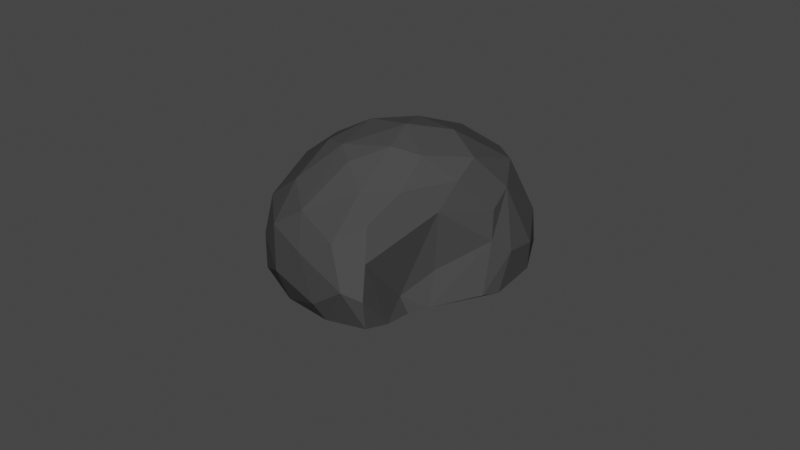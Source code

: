 # Source: rock_1.blend  (saved by Blender 2.93.20; exported with 4.5.12 LTS)
import bpy
from mathutils import Matrix  # noqa: F401  (used for matrix-valued properties, if any)

bpy.ops.wm.read_factory_settings(use_empty=True)
scene = bpy.context.scene
scene.name = 'Scene'

# ---- collections
col_collection = bpy.data.collections.new('Collection'); scene.collection.children.link(col_collection)

# ---- materials (node trees are filled in below, after node groups)
mat_material_001 = bpy.data.materials.new('Material.001')
mat_material_001.use_transparent_shadow = False

# ---- material node trees
mat_material_001.use_nodes = True; mat_material_001.node_tree.nodes.clear()
_N = mat_material_001.node_tree.nodes; _L = mat_material_001.node_tree.links
n0 = _N.new('ShaderNodeBsdfPrincipled'); n0.name = 'Principled BSDF'; n0.location = (10, 300)
n0.distribution = 'GGX'
n0.subsurface_method = 'BURLEY'
n0.inputs[0].default_value = (0.06045, 0.06045, 0.06045, 1.0)
n0.inputs[2].default_value = 1.0
n0.inputs[3].default_value = 1.45
n0.inputs[13].default_value = 0.0
n0.inputs[27].default_value = (0.0, 0.0, 0.0, 1.0)
n0.inputs[28].default_value = 1.0
n1 = _N.new('ShaderNodeOutputMaterial'); n1.name = 'Material Output'; n1.location = (300, 300)
_L.new(n0.outputs[0], n1.inputs[0])
n1.is_active_output = True

# ---- world
world_world = bpy.data.worlds.new('World'); scene.world = world_world
world_world.use_nodes = True; world_world.node_tree.nodes.clear()
_N = world_world.node_tree.nodes; _L = world_world.node_tree.links
n0 = _N.new('ShaderNodeOutputWorld'); n0.name = 'World Output'; n0.location = (300, 300)
n1 = _N.new('ShaderNodeBackground'); n1.name = 'Background'; n1.location = (10, 300)
n1.inputs[0].default_value = (0.05088, 0.05088, 0.05088, 1.0)
_L.new(n1.outputs[0], n0.inputs[0])
n0.is_active_output = True
world_world.color = (0.05088, 0.05088, 0.05088)
world_world.use_sun_shadow = False
world_world.sun_shadow_jitter_overblur = 0.0

# ---- meshes
me_icosphere = bpy.data.meshes.new('Icosphere')
me_icosphere.from_pydata([(0.1794, 0.08448, -0.8672), (0.6266, 0.4893, -0.418), (-0.6672, -0.4972, 0.4131), (0.3096, 0.5893, 0.1451), (-0.08056, -0.1109, -0.841), (0.195, -0.1479, -0.6295), (0.3646, 0.3192, -0.7728), (-0.4915, 0.004464, -0.7816), (-0.6607, -0.4351, -0.48), (-0.1412, 0.4502, -0.7858), (-0.5812, 0.3878, -0.5136), (0.2403, 0.7269, -0.4951), (0.6959, 0.1737, 0.02054), (-0.2528, -0.5998, 0.1115), (0.2471, -0.3502, 0.09755), (-0.866, -0.3042, -0.006752), (-0.5812, -0.7045, 0.01113), (-0.4762, 0.6614, -0.03653), (-0.8198, 0.205, -0.02966), (0.2665, 0.7257, 0.01098), (0.1466, 0.8352, -0.1962), (-0.7355, -0.06541, 0.4521), (0.435, 0.4265, 0.1247), (0.2539, -0.3362, 0.796), (0.2565, -0.1573, 0.4512), (-0.3635, -0.2839, 0.7793), (-0.3432, 0.2316, 0.6583), (0.07839, 0.41, 0.4327), (-0.5162, -0.6544, -0.2337), (0.5701, 0.3814, -0.6024), (-0.3176, -0.07783, -0.8465), (-0.8039, -0.3095, -0.3554), (-0.3535, 0.5593, -0.5948), (0.4801, 0.6465, -0.4076), (0.6324, 0.1232, 0.1408), (-0.0009284, -0.4488, 0.4063), (-0.8471, -0.1545, -0.3148), (-0.7221, -0.5806, 0.1408), (-0.2563, 0.7647, -0.2897), (-0.7732, 0.2199, 0.2574), (0.6189, 0.5097, -0.2142), (-0.002812, 0.766, 0.2053), (-0.5184, -0.6807, 0.3696), (-0.6574, 0.2993, 0.4101), (0.03293, 0.6225, 0.3496), (-0.005574, -0.02174, 0.8334), (-0.6291, -0.3389, 0.5928), (-0.5366, 0.2809, 0.5367), (-0.4968, -0.4672, -0.5462), (-0.639, 0.09035, -0.6524), (-0.5791, -0.6101, -0.334), (-0.7763, 0.1587, -0.3794), (0.02771, 0.8126, -0.3762), (0.725, 0.3455, -0.2872), (-0.4616, 0.6338, 0.2369), (0.4371, -0.1211, 0.3335), (-0.2523, -0.6735, 0.4986), (-0.4106, 0.5157, 0.457), (0.1395, -0.1918, 0.8773), (-0.2355, -0.07026, 0.8585), (-0.156, 0.137, 0.7762), (0.3006, 0.0786, 0.3117), (-0.1614, 0.3789, 0.5762), (-0.2319, 0.6018, 0.4404), (-0.5378, -0.112, 0.6763), (0.005852, -0.2375, 0.9008), (-0.4198, -0.545, 0.6203), (0.03093, -0.5173, 0.6947), (0.3247, -0.2841, 0.6219), (0.3663, -0.2231, 0.4029), (0.5691, 0.4312, 0.002297), (-0.2277, 0.7817, 0.08924), (-0.8911, -0.04633, -0.02283), (-0.8215, -0.3178, 0.2836), (-0.4106, -0.7471, 0.2452), (0.3805, -0.2207, -0.05965), (-0.6846, 0.4577, 0.06854), (-0.4879, 0.602, -0.3301), (-0.7009, 0.3888, -0.245), (-0.6884, -0.5836, -0.2131), (0.13, -0.3842, -0.1785), (0.705, 0.2389, -0.2518), (0.4349, 0.5431, -0.6175), (0.09053, 0.3282, -0.8504), (-0.04589, 0.6675, -0.6318), (-0.4228, 0.3497, -0.7236), (-0.2627, 0.1973, -0.8579), (-0.6511, -0.2097, -0.6331), (-0.5128, -0.2872, -0.7003), (0.4701, 0.2084, -0.6738), (0.4281, 0.01917, -0.5324), (-0.1859, -0.4088, -0.5018), (-0.09024, -0.4737, 0.7594), (0.1734, 0.5315, -0.7324)], [], [(4, 30, 0), (86, 30, 7), (9, 83, 86), (0, 83, 6), (36, 31, 15), (77, 32, 10), (38, 77, 17), (1, 33, 40), (12, 75, 81), (15, 72, 36), (71, 38, 17), (1, 40, 53), (70, 40, 19), (69, 68, 35), (56, 66, 42), (46, 66, 25), (26, 47, 64), (44, 27, 3), (27, 44, 62), (61, 55, 22), (55, 61, 24), (45, 24, 27), (27, 61, 22), (26, 60, 62), (62, 63, 26), (59, 60, 26), (64, 59, 26), (21, 46, 64), (64, 46, 25), (65, 59, 25), (58, 65, 23), (67, 68, 23), (24, 68, 69), (70, 34, 12), (22, 70, 19), (44, 41, 63), (3, 41, 44), (71, 41, 20), (54, 71, 17), (57, 54, 43), (63, 54, 57), (72, 39, 18), (21, 73, 46), (42, 74, 56), (28, 74, 16), (13, 74, 28), (14, 69, 35), (55, 75, 12), (34, 55, 12), (20, 33, 11), (11, 52, 20), (76, 54, 17), (39, 76, 18), (10, 78, 77), (76, 78, 18), (51, 78, 10), (78, 51, 18), (37, 73, 15), (79, 31, 8), (50, 79, 8), (14, 35, 13), (80, 28, 91), (13, 80, 14), (75, 80, 5), (14, 80, 75), (81, 53, 12), (82, 29, 6), (33, 82, 11), (84, 52, 11), (32, 85, 10), (86, 85, 9), (10, 85, 49), (51, 49, 36), (49, 51, 10), (87, 49, 7), (4, 88, 30), (87, 88, 8), (48, 88, 4), (50, 48, 28), (29, 89, 6), (90, 89, 81), (6, 89, 0), (38, 71, 20, 52), (4, 91, 48), (75, 5, 90), (0, 30, 86), (0, 86, 83), (75, 90, 81), (38, 32, 77), (19, 40, 33), (36, 72, 51), (18, 51, 72), (70, 12, 53, 40), (66, 46, 2, 42), (43, 21, 64, 47), (45, 27, 62, 60), (63, 62, 44), (27, 24, 61), (22, 3, 27), (57, 47, 26, 63), (43, 47, 57), (65, 58, 45, 59), (45, 60, 59), (25, 59, 64), (92, 65, 25, 66), (92, 66, 56, 67), (67, 23, 65, 92), (67, 56, 35, 68), (68, 24, 45, 58), (23, 68, 58), (34, 70, 22, 55), (24, 69, 55), (71, 54, 63, 41), (19, 3, 22), (73, 21, 39, 72), (21, 43, 39), (15, 73, 72), (37, 16, 74, 42), (2, 46, 73), (74, 13, 35, 56), (2, 37, 42), (75, 55, 69, 14), (76, 39, 43, 54), (20, 41, 19), (3, 19, 41), (19, 33, 20), (76, 17, 77, 78), (79, 37, 15, 31), (2, 73, 37), (28, 16, 79, 50), (16, 37, 79), (82, 33, 1, 29), (13, 28, 80), (91, 5, 80), (93, 82, 6, 83), (83, 9, 84, 93), (93, 84, 11, 82), (32, 84, 9, 85), (38, 52, 84), (86, 7, 49, 85), (38, 84, 32), (87, 31, 36, 49), (8, 31, 87), (88, 87, 7, 30), (48, 50, 8, 88), (29, 53, 81, 89), (90, 5, 0, 89), (1, 53, 29), (5, 4, 0), (48, 91, 28), (5, 91, 4)])
_uv = me_icosphere.uv_layers.new(name='UVMap')
_uv.uv.foreach_set('vector', [0.9329, 0.04132, 0.9036, 0.05643, 0.9091, 0.0, 0.7235, 0.06274, 0.75, 0.03937, 0.7727, 0.07873, 0.5909, 0.07873, 0.5455, 0.0631, 0.5682, 0.03937, 0.5279, 0.03037, 0.5455, 0.0631, 0.5, 0.07873, 0.8338, 0.1845, 0.8685, 0.1806, 0.8636, 0.2362, 0.6896, 0.1882, 0.6818, 0.1373, 0.7273, 0.1575, 0.6419, 0.1891, 0.6896, 0.1882, 0.6815, 0.2356, 0.4545, 0.1575, 0.5007, 0.171, 0.4627, 0.2052, 0.3743, 0.2362, 0.2627, 0.2117, 0.3765, 0.1929, 0.8636, 0.2362, 0.8182, 0.234, 0.8338, 0.1845, 0.635, 0.2546, 0.6419, 0.1891, 0.6815, 0.2356, 0.4545, 0.1575, 0.4627, 0.2052, 0.4193, 0.1866, 0.4505, 0.2511, 0.4627, 0.2052, 0.5408, 0.2488, 0.2769, 0.3259, 0.2572, 0.365, 0.1755, 0.3019, 0.0937, 0.3133, 0.05112, 0.3444, 0.04545, 0.2965, 0.02273, 0.3543, 0.05112, 0.3444, 0.04546, 0.3937, 0.7727, 0.3937, 0.7599, 0.3486, 0.8281, 0.3616, 0.5892, 0.3207, 0.5802, 0.3752, 0.525, 0.2924, 0.5802, 0.3752, 0.5892, 0.3207, 0.6321, 0.3799, 0.4342, 0.3557, 0.3214, 0.3291, 0.4698, 0.2913, 0.3827, 0.3479, 0.4342, 0.3557, 0.4089, 0.3937, 0.4563, 0.4643, 0.4089, 0.3937, 0.5075, 0.374, 0.5075, 0.374, 0.4342, 0.3557, 0.4698, 0.2913, 0.6818, 0.3937, 0.6523, 0.4291, 0.6321, 0.3799, 0.6321, 0.3799, 0.6423, 0.3251, 0.6818, 0.3937, 0.8264, 0.4241, 0.7955, 0.433, 0.7727, 0.3937, 0.8281, 0.3616, 0.8264, 0.4241, 0.7727, 0.3937, 0.8182, 0.3149, 0.8719, 0.3414, 0.8281, 0.3616, 0.8281, 0.3616, 0.8719, 0.3414, 0.8636, 0.3937, 0.09091, 0.4169, 0.06818, 0.433, 0.04546, 0.3937, 0.1136, 0.433, 0.09091, 0.4169, 0.1364, 0.3937, 0.1176, 0.352, 0.1591, 0.3543, 0.1364, 0.3937, 0.3182, 0.3937, 0.2572, 0.365, 0.2769, 0.3259, 0.4505, 0.2511, 0.3714, 0.2689, 0.3743, 0.2362, 0.4698, 0.2913, 0.4505, 0.2511, 0.5408, 0.2488, 0.5892, 0.3207, 0.5976, 0.28, 0.6423, 0.3251, 0.525, 0.2924, 0.5976, 0.28, 0.5892, 0.3207, 0.635, 0.2546, 0.5976, 0.28, 0.5654, 0.2111, 0.6811, 0.2798, 0.635, 0.2546, 0.6815, 0.2356, 0.6802, 0.3261, 0.6811, 0.2798, 0.751, 0.3149, 0.6423, 0.3251, 0.6811, 0.2798, 0.6802, 0.3261, 0.8182, 0.234, 0.7692, 0.2826, 0.7727, 0.2362, 0.8182, 0.3149, 0.8658, 0.2828, 0.8719, 0.3414, 0.04545, 0.2965, 0.07811, 0.2714, 0.0937, 0.3133, 0.07596, 0.1927, 0.07811, 0.2714, 0.04546, 0.2362, 0.1387, 0.2362, 0.07811, 0.2714, 0.07596, 0.1927, 0.2308, 0.2423, 0.2769, 0.3259, 0.1755, 0.3019, 0.3214, 0.3291, 0.2627, 0.2117, 0.3743, 0.2362, 0.3714, 0.2689, 0.3214, 0.3291, 0.3743, 0.2362, 0.5654, 0.2111, 0.5007, 0.171, 0.5455, 0.1575, 0.5455, 0.1575, 0.5941, 0.1783, 0.5654, 0.2111, 0.7272, 0.2543, 0.6811, 0.2798, 0.6815, 0.2356, 0.7692, 0.2826, 0.7272, 0.2543, 0.7727, 0.2362, 0.7273, 0.1575, 0.7377, 0.2039, 0.6896, 0.1882, 0.7272, 0.2543, 0.7377, 0.2039, 0.7727, 0.2362, 0.7786, 0.1783, 0.7377, 0.2039, 0.7273, 0.1575, 0.7377, 0.2039, 0.7786, 0.1783, 0.7727, 0.2362, 0.9155, 0.2616, 0.8658, 0.2828, 0.8636, 0.2362, 0.923, 0.2019, 0.8685, 0.1806, 0.9091, 0.1575, 0.9545, 0.1776, 0.923, 0.2019, 0.9091, 0.1575, 0.2308, 0.2423, 0.1755, 0.3019, 0.1387, 0.2362, 0.2131, 0.1919, 0.07596, 0.1927, 0.1629, 0.1326, 0.1387, 0.2362, 0.2131, 0.1919, 0.2308, 0.2423, 0.2627, 0.2117, 0.2131, 0.1919, 0.2259, 0.1097, 0.2308, 0.2423, 0.2131, 0.1919, 0.2627, 0.2117, 0.3765, 0.1929, 0.4193, 0.1866, 0.3743, 0.2362, 0.5045, 0.1286, 0.4773, 0.1181, 0.5, 0.07873, 0.5007, 0.171, 0.5045, 0.1286, 0.5455, 0.1575, 0.5893, 0.1257, 0.5941, 0.1783, 0.5455, 0.1575, 0.6818, 0.1373, 0.7194, 0.1095, 0.7273, 0.1575, 0.7235, 0.06274, 0.7194, 0.1095, 0.6818, 0.07873, 0.7273, 0.1575, 0.7194, 0.1095, 0.773, 0.1234, 0.7786, 0.1783, 0.773, 0.1234, 0.8338, 0.1845, 0.773, 0.1234, 0.7786, 0.1783, 0.7273, 0.1575, 0.8727, 0.126, 0.8409, 0.1181, 0.8636, 0.07873, 0.9329, 0.04132, 0.9154, 0.1086, 0.9036, 0.05643, 0.8727, 0.126, 0.9154, 0.1086, 0.9091, 0.1575, 0.9556, 0.1306, 0.9154, 0.1086, 0.9329, 0.04132, 0.9545, 0.1776, 0.9556, 0.1306, 0.9809, 0.1905, 0.4178, 0.1262, 0.3746, 0.1113, 0.4091, 0.07873, 0.3267, 0.1312, 0.3746, 0.1113, 0.3765, 0.1929, 0.4091, 0.07873, 0.3746, 0.1113, 0.3724, 0.04483, 0.6419, 0.1891, 0.635, 0.2546, 0.5654, 0.2111, 0.5941, 0.1783, 0.174, 0.04599, 0.1629, 0.1326, 0.1136, 0.1181, 0.2627, 0.2117, 0.3034, 0.1043, 0.3267, 0.1312, 0.7273, 0.0, 0.75, 0.03937, 0.7235, 0.06274, 0.5279, 0.03037, 0.5682, 0.03937, 0.5455, 0.0631, 0.2627, 0.2117, 0.3267, 0.1312, 0.3765, 0.1929, 0.6419, 0.1891, 0.6818, 0.1373, 0.6896, 0.1882, 0.5408, 0.2488, 0.4627, 0.2052, 0.5007, 0.171, 0.8338, 0.1845, 0.8182, 0.234, 0.7786, 0.1783, 0.7727, 0.2362, 0.7786, 0.1783, 0.8182, 0.234, 0.4505, 0.2511, 0.3743, 0.2362, 0.4193, 0.1866, 0.4627, 0.2052, 0.05112, 0.3444, 0.02273, 0.3543, 0.0, 0.3149, 0.04545, 0.2965, 0.751, 0.3149, 0.8182, 0.3149, 0.8281, 0.3616, 0.7599, 0.3486, 0.6331, 0.4668, 0.5802, 0.3752, 0.6321, 0.3799, 0.6523, 0.4291, 0.6423, 0.3251, 0.6321, 0.3799, 0.5892, 0.3207, 0.5075, 0.374, 0.4089, 0.3937, 0.4342, 0.3557, 0.4698, 0.2913, 0.525, 0.2924, 0.5075, 0.374, 0.6802, 0.3261, 0.7045, 0.3543, 0.6818, 0.3937, 0.6423, 0.3251, 0.751, 0.3149, 0.7045, 0.3543, 0.6802, 0.3261, 0.09091, 0.4169, 0.1136, 0.433, 0.09091, 0.4724, 0.06818, 0.433, 0.8182, 0.4724, 0.7955, 0.433, 0.8264, 0.4241, 0.8636, 0.3937, 0.8264, 0.4241, 0.8281, 0.3616, 0.09091, 0.3674, 0.09091, 0.4169, 0.04546, 0.3937, 0.05112, 0.3444, 0.09091, 0.3674, 0.05112, 0.3444, 0.0937, 0.3133, 0.1176, 0.352, 0.1176, 0.352, 0.1364, 0.3937, 0.09091, 0.4169, 0.09091, 0.3674, 0.1176, 0.352, 0.0937, 0.3133, 0.1755, 0.3019, 0.1591, 0.3543, 0.2572, 0.365, 0.3182, 0.3937, 0.2744, 0.4695, 0.2492, 0.4335, 0.2273, 0.3937, 0.2572, 0.365, 0.2492, 0.4335, 0.3714, 0.2689, 0.4505, 0.2511, 0.4698, 0.2913, 0.3214, 0.3291, 0.3182, 0.3937, 0.2769, 0.3259, 0.3214, 0.3291, 0.635, 0.2546, 0.6811, 0.2798, 0.6423, 0.3251, 0.5976, 0.28, 0.5408, 0.2488, 0.525, 0.2924, 0.4698, 0.2913, 0.8658, 0.2828, 0.8182, 0.3149, 0.7692, 0.2826, 0.8182, 0.234, 0.8182, 0.3149, 0.751, 0.3149, 0.7692, 0.2826, 0.8636, 0.2362, 0.8658, 0.2828, 0.8182, 0.234, 0.02273, 0.2756, 0.04546, 0.2362, 0.07811, 0.2714, 0.04545, 0.2965, 0.9091, 0.3149, 0.8719, 0.3414, 0.8658, 0.2828, 0.07811, 0.2714, 0.1387, 0.2362, 0.1755, 0.3019, 0.0937, 0.3133, 0.0, 0.3149, 0.02273, 0.2756, 0.04545, 0.2965, 0.2627, 0.2117, 0.3214, 0.3291, 0.2769, 0.3259, 0.2308, 0.2423, 0.7272, 0.2543, 0.7692, 0.2826, 0.751, 0.3149, 0.6811, 0.2798, 0.5654, 0.2111, 0.5976, 0.28, 0.5408, 0.2488, 0.525, 0.2924, 0.5408, 0.2488, 0.5976, 0.28, 0.5408, 0.2488, 0.5007, 0.171, 0.5654, 0.2111, 0.7272, 0.2543, 0.6815, 0.2356, 0.6896, 0.1882, 0.7377, 0.2039, 0.923, 0.2019, 0.9155, 0.2616, 0.8636, 0.2362, 0.8685, 0.1806, 0.9091, 0.3149, 0.8658, 0.2828, 0.9155, 0.2616, 0.9809, 0.1905, 0.9545, 0.2362, 0.923, 0.2019, 0.9545, 0.1776, 0.9545, 0.2362, 0.9155, 0.2616, 0.923, 0.2019, 0.5045, 0.1286, 0.5007, 0.171, 0.4545, 0.1575, 0.4773, 0.1181, 0.1387, 0.2362, 0.07596, 0.1927, 0.2131, 0.1919, 0.1629, 0.1326, 0.2259, 0.1097, 0.2131, 0.1919, 0.5455, 0.105, 0.5045, 0.1286, 0.5, 0.07873, 0.5455, 0.0631, 0.5455, 0.0631, 0.5909, 0.07873, 0.5893, 0.1257, 0.5455, 0.105, 0.5455, 0.105, 0.5893, 0.1257, 0.5455, 0.1575, 0.5045, 0.1286, 0.6818, 0.1373, 0.6591, 0.1181, 0.6818, 0.07873, 0.7194, 0.1095, 0.6419, 0.1891, 0.5941, 0.1783, 0.5893, 0.1257, 0.7235, 0.06274, 0.7727, 0.07873, 0.773, 0.1234, 0.7194, 0.1095, 0.6419, 0.1891, 0.6591, 0.1181, 0.6818, 0.1373, 0.8727, 0.126, 0.8685, 0.1806, 0.8338, 0.1845, 0.8409, 0.1181, 0.9091, 0.1575, 0.8685, 0.1806, 0.8727, 0.126, 0.9154, 0.1086, 0.8727, 0.126, 0.8636, 0.07873, 0.9036, 0.05643, 0.9556, 0.1306, 0.9545, 0.1776, 0.9091, 0.1575, 0.9154, 0.1086, 0.4178, 0.1262, 0.4193, 0.1866, 0.3765, 0.1929, 0.3746, 0.1113, 0.3267, 0.1312, 0.3034, 0.1043, 0.3724, 0.04483, 0.3746, 0.1113, 0.4545, 0.1575, 0.4193, 0.1866, 0.4178, 0.1262, 0.3034, 0.1043, 0.3409, 0.03937, 0.3724, 0.04483, 0.1136, 0.1181, 0.1629, 0.1326, 0.07596, 0.1927, 0.2259, 0.1097, 0.1629, 0.1326, 0.174, 0.04599])
me_icosphere.materials.append(mat_material_001)
me_icosphere.use_remesh_fix_poles = True
me_icosphere.use_remesh_preserve_attributes = False
me_icosphere.update()

# ---- objects
ob_icosphere = bpy.data.objects.new('Icosphere', me_icosphere)

# ---- transforms, parenting, visibility, modifiers, constraints
ob_icosphere.location = (0.0, 0.0, 0.0)
ob_icosphere.rotation_euler = (1.219, 0.6072, 0.2014)

# ---- collection membership
col_collection.objects.link(ob_icosphere)

# ---- scene / render settings (as saved in the file)
scene.frame_start = 1; scene.frame_end = 250; scene.frame_set(1)
scene.render.engine = 'BLENDER_EEVEE_NEXT'
scene.cycles.use_denoising = False
scene.cycles.samples = 128
scene.cycles.sampling_pattern = 'TABULATED_SOBOL'
scene.cycles.use_adaptive_sampling = False
scene.cycles.use_light_tree = False
scene.view_settings.view_transform = 'Filmic'
bpy.context.view_layer.update()

# ---- added for rendering (the .blend has no active camera and no usable light): camera, sun
cam_auto = bpy.data.cameras.new('AutoCamera')
cam_auto.lens = 50.0
cam_auto.sensor_width = 36.0
cam_auto.clip_end = 1000.0
ob_auto_camera = bpy.data.objects.new('AutoCamera', cam_auto)
scene.collection.objects.link(ob_auto_camera)
ob_auto_camera.location = (4.16126, -5.05081, 3.44737)
ob_auto_camera.rotation_euler = (1.09748, -7.21219e-08, 0.694738)
scene.camera = ob_auto_camera
light_auto_sun = bpy.data.lights.new('AutoSun', 'SUN')
light_auto_sun.energy = 3.0
light_auto_sun.angle = 0.0523599
ob_auto_sun = bpy.data.objects.new('AutoSun', light_auto_sun)
scene.collection.objects.link(ob_auto_sun)
ob_auto_sun.rotation_euler = (0.872665, 0.174533, 0.523599)
bpy.context.view_layer.update()

